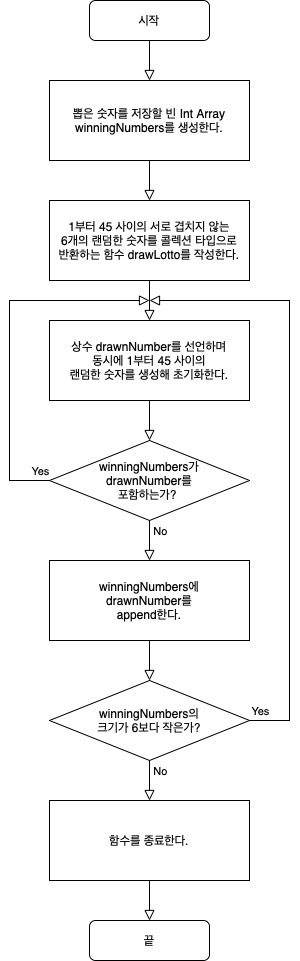

The diagram above was exported from draw.io. Its source (the exported page's mxGraphModel, read from the mxfile embedded in the PNG):
<mxGraphModel dx="756" dy="715" grid="1" gridSize="10" guides="1" tooltips="1" connect="1" arrows="1" fold="1" page="1" pageScale="1" pageWidth="827" pageHeight="1169" math="0" shadow="0">
  <root>
    <mxCell id="WIyWlLk6GJQsqaUBKTNV-0" />
    <mxCell id="WIyWlLk6GJQsqaUBKTNV-1" parent="WIyWlLk6GJQsqaUBKTNV-0" />
    <mxCell id="WIyWlLk6GJQsqaUBKTNV-2" value="" style="rounded=0;html=1;jettySize=auto;orthogonalLoop=1;fontSize=11;endArrow=block;endFill=0;endSize=8;strokeWidth=1;shadow=0;labelBackgroundColor=none;edgeStyle=orthogonalEdgeStyle;" parent="WIyWlLk6GJQsqaUBKTNV-1" source="WIyWlLk6GJQsqaUBKTNV-3" edge="1">
      <mxGeometry relative="1" as="geometry">
        <mxPoint x="220" y="160" as="targetPoint" />
      </mxGeometry>
    </mxCell>
    <mxCell id="WIyWlLk6GJQsqaUBKTNV-3" value="시작" style="rounded=1;whiteSpace=wrap;html=1;fontSize=12;glass=0;strokeWidth=1;shadow=0;" parent="WIyWlLk6GJQsqaUBKTNV-1" vertex="1">
      <mxGeometry x="160" y="80" width="120" height="40" as="geometry" />
    </mxCell>
    <mxCell id="KqFFmH2kJhAEQSP2yMa7-0" value="1부터 45 사이의 서로 겹치지 않는&lt;br&gt;6개의 랜덤한 숫자를 콜렉션 타입으로&lt;br&gt;반환하는 함수 drawLotto를 작성한다." style="rounded=0;whiteSpace=wrap;html=1;" vertex="1" parent="WIyWlLk6GJQsqaUBKTNV-1">
      <mxGeometry x="120" y="280" width="200" height="80" as="geometry" />
    </mxCell>
    <mxCell id="KqFFmH2kJhAEQSP2yMa7-1" value="" style="rounded=0;html=1;jettySize=auto;orthogonalLoop=1;fontSize=11;endArrow=block;endFill=0;endSize=8;strokeWidth=1;shadow=0;labelBackgroundColor=none;edgeStyle=orthogonalEdgeStyle;exitX=0.5;exitY=1;exitDx=0;exitDy=0;" edge="1" parent="WIyWlLk6GJQsqaUBKTNV-1" source="KqFFmH2kJhAEQSP2yMa7-0">
      <mxGeometry x="1" y="120" relative="1" as="geometry">
        <mxPoint y="10" as="offset" />
        <mxPoint x="230" y="650" as="sourcePoint" />
        <mxPoint x="220" y="400" as="targetPoint" />
        <Array as="points">
          <mxPoint x="220" y="380" />
          <mxPoint x="220" y="380" />
        </Array>
      </mxGeometry>
    </mxCell>
    <mxCell id="KqFFmH2kJhAEQSP2yMa7-2" value="상수 drawnNumber를&amp;nbsp;선언하며&lt;br&gt;동시에&amp;nbsp;1부터 45 사이의&lt;br&gt;랜덤한 숫자를 생성해&amp;nbsp;초기화한다." style="rounded=0;whiteSpace=wrap;html=1;" vertex="1" parent="WIyWlLk6GJQsqaUBKTNV-1">
      <mxGeometry x="120" y="400" width="200" height="80" as="geometry" />
    </mxCell>
    <mxCell id="KqFFmH2kJhAEQSP2yMa7-3" value="" style="rounded=0;html=1;jettySize=auto;orthogonalLoop=1;fontSize=11;endArrow=block;endFill=0;endSize=8;strokeWidth=1;shadow=0;labelBackgroundColor=none;edgeStyle=orthogonalEdgeStyle;exitX=0.5;exitY=1;exitDx=0;exitDy=0;" edge="1" source="KqFFmH2kJhAEQSP2yMa7-2" parent="WIyWlLk6GJQsqaUBKTNV-1">
      <mxGeometry x="1" y="120" relative="1" as="geometry">
        <mxPoint y="10" as="offset" />
        <mxPoint x="230" y="770" as="sourcePoint" />
        <mxPoint x="220" y="520" as="targetPoint" />
        <Array as="points">
          <mxPoint x="220" y="500" />
          <mxPoint x="220" y="500" />
        </Array>
      </mxGeometry>
    </mxCell>
    <mxCell id="KqFFmH2kJhAEQSP2yMa7-5" value="" style="rounded=0;html=1;jettySize=auto;orthogonalLoop=1;fontSize=11;endArrow=block;endFill=0;endSize=8;strokeWidth=1;shadow=0;labelBackgroundColor=none;edgeStyle=orthogonalEdgeStyle;exitX=0.5;exitY=1;exitDx=0;exitDy=0;" edge="1" parent="WIyWlLk6GJQsqaUBKTNV-1">
      <mxGeometry x="1" y="120" relative="1" as="geometry">
        <mxPoint y="10" as="offset" />
        <mxPoint x="220" y="600" as="sourcePoint" />
        <mxPoint x="220" y="640" as="targetPoint" />
        <Array as="points">
          <mxPoint x="220" y="620" />
          <mxPoint x="220" y="620" />
        </Array>
      </mxGeometry>
    </mxCell>
    <mxCell id="KqFFmH2kJhAEQSP2yMa7-10" value="No" style="edgeLabel;html=1;align=center;verticalAlign=middle;resizable=0;points=[];" vertex="1" connectable="0" parent="KqFFmH2kJhAEQSP2yMa7-5">
      <mxGeometry x="-0.65" y="1" relative="1" as="geometry">
        <mxPoint x="9" y="3" as="offset" />
      </mxGeometry>
    </mxCell>
    <mxCell id="KqFFmH2kJhAEQSP2yMa7-6" value="뽑은 숫자를 저장할&amp;nbsp;빈 Int Array&lt;br&gt;winningNumbers를&amp;nbsp;생성한다." style="rounded=0;whiteSpace=wrap;html=1;" vertex="1" parent="WIyWlLk6GJQsqaUBKTNV-1">
      <mxGeometry x="120" y="160" width="200" height="80" as="geometry" />
    </mxCell>
    <mxCell id="KqFFmH2kJhAEQSP2yMa7-7" value="" style="rounded=0;html=1;jettySize=auto;orthogonalLoop=1;fontSize=11;endArrow=block;endFill=0;endSize=8;strokeWidth=1;shadow=0;labelBackgroundColor=none;edgeStyle=orthogonalEdgeStyle;exitX=0.5;exitY=1;exitDx=0;exitDy=0;" edge="1" source="KqFFmH2kJhAEQSP2yMa7-6" parent="WIyWlLk6GJQsqaUBKTNV-1">
      <mxGeometry x="1" y="120" relative="1" as="geometry">
        <mxPoint y="10" as="offset" />
        <mxPoint x="230" y="530" as="sourcePoint" />
        <mxPoint x="220" y="280" as="targetPoint" />
        <Array as="points">
          <mxPoint x="220" y="260" />
          <mxPoint x="220" y="260" />
        </Array>
      </mxGeometry>
    </mxCell>
    <mxCell id="KqFFmH2kJhAEQSP2yMa7-8" value="" style="rounded=0;html=1;jettySize=auto;orthogonalLoop=1;fontSize=11;endArrow=block;endFill=0;endSize=8;strokeWidth=1;shadow=0;labelBackgroundColor=none;edgeStyle=orthogonalEdgeStyle;exitX=0;exitY=0.5;exitDx=0;exitDy=0;" edge="1" parent="WIyWlLk6GJQsqaUBKTNV-1">
      <mxGeometry x="1" y="120" relative="1" as="geometry">
        <mxPoint y="10" as="offset" />
        <mxPoint x="120" y="560" as="sourcePoint" />
        <mxPoint x="220" y="380" as="targetPoint" />
        <Array as="points">
          <mxPoint x="80" y="560" />
          <mxPoint x="80" y="380" />
        </Array>
      </mxGeometry>
    </mxCell>
    <mxCell id="KqFFmH2kJhAEQSP2yMa7-9" value="Yes" style="edgeLabel;html=1;align=center;verticalAlign=middle;resizable=0;points=[];" vertex="1" connectable="0" parent="KqFFmH2kJhAEQSP2yMa7-8">
      <mxGeometry x="-0.81" y="-4" relative="1" as="geometry">
        <mxPoint x="24" y="-6" as="offset" />
      </mxGeometry>
    </mxCell>
    <mxCell id="KqFFmH2kJhAEQSP2yMa7-11" value="winningNumbers가&lt;br&gt;drawnNumber를&lt;br&gt;포함하는가?&amp;nbsp;" style="rhombus;whiteSpace=wrap;html=1;" vertex="1" parent="WIyWlLk6GJQsqaUBKTNV-1">
      <mxGeometry x="120" y="520" width="200" height="80" as="geometry" />
    </mxCell>
    <mxCell id="KqFFmH2kJhAEQSP2yMa7-12" value="winningNumbers에&lt;br&gt;drawnNumber를&lt;br&gt;append한다." style="rounded=0;whiteSpace=wrap;html=1;" vertex="1" parent="WIyWlLk6GJQsqaUBKTNV-1">
      <mxGeometry x="120" y="640" width="200" height="80" as="geometry" />
    </mxCell>
    <mxCell id="KqFFmH2kJhAEQSP2yMa7-13" value="" style="rounded=0;html=1;jettySize=auto;orthogonalLoop=1;fontSize=11;endArrow=block;endFill=0;endSize=8;strokeWidth=1;shadow=0;labelBackgroundColor=none;edgeStyle=orthogonalEdgeStyle;exitX=0.5;exitY=1;exitDx=0;exitDy=0;" edge="1" source="KqFFmH2kJhAEQSP2yMa7-12" parent="WIyWlLk6GJQsqaUBKTNV-1">
      <mxGeometry x="1" y="120" relative="1" as="geometry">
        <mxPoint y="10" as="offset" />
        <mxPoint x="230" y="1010" as="sourcePoint" />
        <mxPoint x="220" y="760" as="targetPoint" />
        <Array as="points">
          <mxPoint x="220" y="740" />
          <mxPoint x="220" y="740" />
        </Array>
      </mxGeometry>
    </mxCell>
    <mxCell id="KqFFmH2kJhAEQSP2yMa7-14" value="" style="rounded=0;html=1;jettySize=auto;orthogonalLoop=1;fontSize=11;endArrow=block;endFill=0;endSize=8;strokeWidth=1;shadow=0;labelBackgroundColor=none;edgeStyle=orthogonalEdgeStyle;exitX=0.5;exitY=1;exitDx=0;exitDy=0;" edge="1" parent="WIyWlLk6GJQsqaUBKTNV-1">
      <mxGeometry x="1" y="120" relative="1" as="geometry">
        <mxPoint y="10" as="offset" />
        <mxPoint x="220" y="840" as="sourcePoint" />
        <mxPoint x="220" y="880" as="targetPoint" />
        <Array as="points">
          <mxPoint x="220" y="860" />
          <mxPoint x="220" y="860" />
        </Array>
      </mxGeometry>
    </mxCell>
    <mxCell id="KqFFmH2kJhAEQSP2yMa7-15" value="No" style="edgeLabel;html=1;align=center;verticalAlign=middle;resizable=0;points=[];" vertex="1" connectable="0" parent="KqFFmH2kJhAEQSP2yMa7-14">
      <mxGeometry x="-0.65" y="1" relative="1" as="geometry">
        <mxPoint x="9" y="3" as="offset" />
      </mxGeometry>
    </mxCell>
    <mxCell id="KqFFmH2kJhAEQSP2yMa7-17" value="winningNumbers의&lt;br&gt;크기가 6보다 작은가?" style="rhombus;whiteSpace=wrap;html=1;" vertex="1" parent="WIyWlLk6GJQsqaUBKTNV-1">
      <mxGeometry x="120" y="760" width="200" height="80" as="geometry" />
    </mxCell>
    <mxCell id="KqFFmH2kJhAEQSP2yMa7-21" value="" style="rounded=0;html=1;jettySize=auto;orthogonalLoop=1;fontSize=11;endArrow=block;endFill=0;endSize=8;strokeWidth=1;shadow=0;labelBackgroundColor=none;edgeStyle=orthogonalEdgeStyle;exitX=1;exitY=0.5;exitDx=0;exitDy=0;" edge="1" parent="WIyWlLk6GJQsqaUBKTNV-1" source="KqFFmH2kJhAEQSP2yMa7-17">
      <mxGeometry x="1" y="120" relative="1" as="geometry">
        <mxPoint y="10" as="offset" />
        <mxPoint x="80" y="790" as="sourcePoint" />
        <mxPoint x="220" y="380" as="targetPoint" />
        <Array as="points">
          <mxPoint x="360" y="800" />
          <mxPoint x="360" y="380" />
        </Array>
      </mxGeometry>
    </mxCell>
    <mxCell id="KqFFmH2kJhAEQSP2yMa7-22" value="Yes" style="edgeLabel;html=1;align=center;verticalAlign=middle;resizable=0;points=[];" vertex="1" connectable="0" parent="KqFFmH2kJhAEQSP2yMa7-21">
      <mxGeometry x="-0.81" y="-4" relative="1" as="geometry">
        <mxPoint x="-34" y="7" as="offset" />
      </mxGeometry>
    </mxCell>
    <mxCell id="KqFFmH2kJhAEQSP2yMa7-24" value="함수를 종료한다." style="rounded=0;whiteSpace=wrap;html=1;" vertex="1" parent="WIyWlLk6GJQsqaUBKTNV-1">
      <mxGeometry x="120" y="880" width="200" height="80" as="geometry" />
    </mxCell>
    <mxCell id="KqFFmH2kJhAEQSP2yMa7-25" value="" style="rounded=0;html=1;jettySize=auto;orthogonalLoop=1;fontSize=11;endArrow=block;endFill=0;endSize=8;strokeWidth=1;shadow=0;labelBackgroundColor=none;edgeStyle=orthogonalEdgeStyle;exitX=0.5;exitY=1;exitDx=0;exitDy=0;" edge="1" source="KqFFmH2kJhAEQSP2yMa7-24" parent="WIyWlLk6GJQsqaUBKTNV-1">
      <mxGeometry x="1" y="120" relative="1" as="geometry">
        <mxPoint y="10" as="offset" />
        <mxPoint x="230" y="1250" as="sourcePoint" />
        <mxPoint x="220" y="1000" as="targetPoint" />
        <Array as="points">
          <mxPoint x="220" y="980" />
          <mxPoint x="220" y="980" />
        </Array>
      </mxGeometry>
    </mxCell>
    <mxCell id="KqFFmH2kJhAEQSP2yMa7-26" value="끝" style="rounded=1;whiteSpace=wrap;html=1;fontSize=12;glass=0;strokeWidth=1;shadow=0;" vertex="1" parent="WIyWlLk6GJQsqaUBKTNV-1">
      <mxGeometry x="160" y="1000" width="120" height="40" as="geometry" />
    </mxCell>
  </root>
</mxGraphModel>